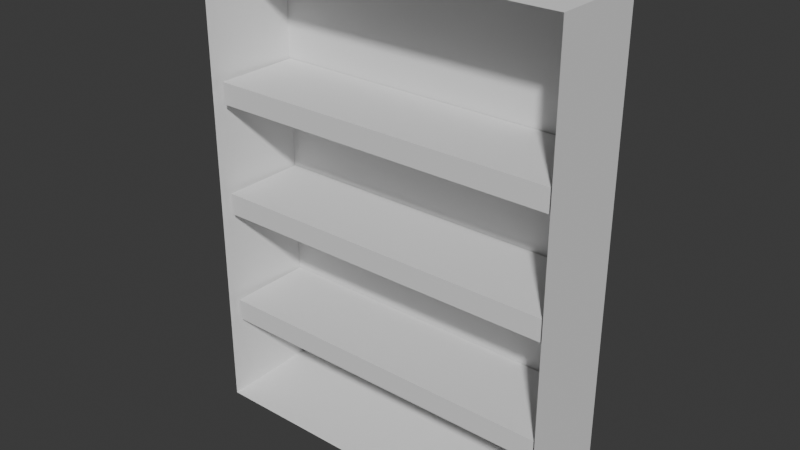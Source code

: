 # Source: bookshelf.blend  (saved by Blender 5.0.119; exported with 4.5.12 LTS)
import bpy
from mathutils import Matrix  # noqa: F401  (used for matrix-valued properties, if any)

bpy.ops.wm.read_factory_settings(use_empty=True)
scene = bpy.context.scene
scene.name = 'Scene'

# ---- collections
col_collection = bpy.data.collections.new('Collection'); scene.collection.children.link(col_collection)

# ---- world
world_world = bpy.data.worlds.new('World'); scene.world = world_world
world_world.use_nodes = True; world_world.node_tree.nodes.clear()
_N = world_world.node_tree.nodes; _L = world_world.node_tree.links
n0 = _N.new('ShaderNodeOutputWorld'); n0.name = 'World Output'; n0.location = (200, 100)
n1 = _N.new('ShaderNodeBackground'); n1.name = 'Background'; n1.location = (-200, 100)
n1.inputs[0].default_value = (0.05088, 0.05088, 0.05088, 1.0)
_L.new(n1.outputs[0], n0.inputs[0])
n0.is_active_output = True
world_world.color = (0.05088, 0.05088, 0.05088)
world_world.sun_shadow_jitter_overblur = 0.0

# ---- meshes
me_cube_004 = bpy.data.meshes.new('Cube.004')
me_cube_004.from_pydata([(-1.0, -1.0, -1.0), (-1.0, -1.0, 1.0), (-1.0, 1.0, -1.0), (-1.0, 1.0, 1.0), (1.0, -1.0, -1.0), (1.0, -1.0, 1.0), (1.0, 1.0, -1.0), (1.0, 1.0, 1.0), (-1.008, 1.022, -8.708), (-1.008, 1.022, 33.81), (-1.043, 1.074, -9.448), (-1.043, 1.074, 34.55), (0.975, 1.022, -8.708), (0.975, 1.022, 33.81), (1.01, 1.074, -9.448), (1.01, 1.074, 34.55), (0.02229, 1.074, -9.448), (0.02229, 1.074, 34.55), (0.02229, 1.022, -8.708), (0.02229, 1.022, 33.81), (-1.043, -1.141, -9.448), (-1.043, -1.141, 34.55), (1.01, -1.141, 34.55), (1.01, -1.141, -9.448), (0.02229, -1.141, -9.448), (0.02229, -1.141, 34.55), (-1.0, -1.0, 20.28), (-1.0, -1.0, 22.28), (-1.0, 1.0, 20.28), (-1.0, 1.0, 22.28), (1.0, -1.0, 20.28), (1.0, -1.0, 22.28), (1.0, 1.0, 20.28), (1.0, 1.0, 22.28), (-1.0, -1.0, 9.894), (-1.0, -1.0, 11.89), (-1.0, 1.0, 9.894), (-1.0, 1.0, 11.89), (1.0, -1.0, 9.894), (1.0, -1.0, 11.89), (1.0, 1.0, 9.894), (1.0, 1.0, 11.89)], [], [(0, 1, 3, 2), (2, 3, 7, 6), (6, 7, 5, 4), (4, 5, 1, 0), (2, 6, 4, 0), (7, 3, 1, 5), (20, 21, 11, 10), (16, 17, 15, 14), (14, 15, 22, 23), (18, 19, 9, 8), (16, 14, 23, 24), (17, 11, 21, 25), (15, 17, 25, 22), (10, 16, 24, 20), (12, 13, 19, 18), (10, 11, 17, 16), (8, 9, 21, 20), (13, 12, 23, 22), (12, 18, 24, 23), (9, 19, 25, 21), (18, 8, 20, 24), (19, 13, 22, 25), (26, 27, 29, 28), (28, 29, 33, 32), (32, 33, 31, 30), (30, 31, 27, 26), (28, 32, 30, 26), (33, 29, 27, 31), (34, 35, 37, 36), (36, 37, 41, 40), (40, 41, 39, 38), (38, 39, 35, 34), (36, 40, 38, 34), (41, 37, 35, 39)])
_uv = me_cube_004.uv_layers.new(name='UVMap')
_uv.uv.foreach_set('vector', [0.375, 0.0, 0.625, 0.0, 0.625, 0.25, 0.375, 0.25, 0.375, 0.25, 0.625, 0.25, 0.625, 0.5, 0.375, 0.5, 0.375, 0.5, 0.625, 0.5, 0.625, 0.75, 0.375, 0.75, 0.375, 0.75, 0.625, 0.75, 0.625, 1.0, 0.375, 1.0, 0.125, 0.5, 0.375, 0.5, 0.375, 0.75, 0.125, 0.75, 0.625, 0.5, 0.875, 0.5, 0.875, 0.75, 0.625, 0.75, 0.375, 0.0, 0.625, 0.0, 0.625, 0.25, 0.375, 0.25, 0.375, 0.3797, 0.625, 0.3797, 0.625, 0.5, 0.375, 0.5, 0.375, 0.5, 0.625, 0.5, 0.625, 0.75, 0.375, 0.75, 0.3792, 0.8703, 0.6208, 0.8703, 0.6208, 0.9958, 0.3792, 0.9958, 0.2547, 0.5, 0.375, 0.5, 0.375, 0.75, 0.2547, 0.75, 0.7453, 0.5, 0.875, 0.5, 0.875, 0.75, 0.7453, 0.75, 0.625, 0.5, 0.7453, 0.5, 0.7453, 0.75, 0.625, 0.75, 0.125, 0.5, 0.2547, 0.5, 0.2547, 0.75, 0.125, 0.75, 0.3792, 0.7542, 0.6208, 0.7542, 0.6208, 0.8703, 0.3792, 0.8703, 0.375, 0.25, 0.625, 0.25, 0.625, 0.3797, 0.375, 0.3797, 0.3792, 0.9958, 0.6208, 0.9958, 0.625, 1.0, 0.375, 1.0, 0.6208, 0.7542, 0.3792, 0.7542, 0.375, 0.75, 0.625, 0.75, 0.3792, 0.7542, 0.3792, 0.8703, 0.375, 0.8703, 0.375, 0.75, 0.6208, 0.9958, 0.6208, 0.8703, 0.625, 0.8703, 0.625, 1.0, 0.3792, 0.8703, 0.3792, 0.9958, 0.375, 1.0, 0.375, 0.8703, 0.6208, 0.8703, 0.6208, 0.7542, 0.625, 0.75, 0.625, 0.8703, 0.375, 0.0, 0.625, 0.0, 0.625, 0.25, 0.375, 0.25, 0.375, 0.25, 0.625, 0.25, 0.625, 0.5, 0.375, 0.5, 0.375, 0.5, 0.625, 0.5, 0.625, 0.75, 0.375, 0.75, 0.375, 0.75, 0.625, 0.75, 0.625, 1.0, 0.375, 1.0, 0.125, 0.5, 0.375, 0.5, 0.375, 0.75, 0.125, 0.75, 0.625, 0.5, 0.875, 0.5, 0.875, 0.75, 0.625, 0.75, 0.375, 0.0, 0.625, 0.0, 0.625, 0.25, 0.375, 0.25, 0.375, 0.25, 0.625, 0.25, 0.625, 0.5, 0.375, 0.5, 0.375, 0.5, 0.625, 0.5, 0.625, 0.75, 0.375, 0.75, 0.375, 0.75, 0.625, 0.75, 0.625, 1.0, 0.375, 1.0, 0.125, 0.5, 0.375, 0.5, 0.375, 0.75, 0.125, 0.75, 0.625, 0.5, 0.875, 0.5, 0.875, 0.75, 0.625, 0.75])
me_cube_004.update()

# ---- objects
ob_cube_003 = bpy.data.objects.new('Cube.003', me_cube_004)

# ---- transforms, parenting, visibility, modifiers, constraints
ob_cube_003.location = (-1.191, 1.906, 1.332)
ob_cube_003.scale = (1.15, 0.28, 0.07)

# ---- collection membership
col_collection.objects.link(ob_cube_003)

# ---- scene / render settings (as saved in the file)
scene.frame_start = 1; scene.frame_end = 250; scene.frame_set(1)
scene.render.engine = 'BLENDER_EEVEE_NEXT'
scene.render.bake_bias = 0.0
scene.render.bake_samples = 0
scene.cycles.sampling_pattern = 'TABULATED_SOBOL'
scene.eevee.use_volume_custom_range = False
bpy.context.view_layer.update()

# ---- added for rendering (the .blend has no active camera and no usable light): camera, sun
cam_auto = bpy.data.cameras.new('AutoCamera')
cam_auto.lens = 50.0
cam_auto.sensor_width = 36.0
cam_auto.clip_end = 1000.0
ob_auto_camera = bpy.data.objects.new('AutoCamera', cam_auto)
scene.collection.objects.link(ob_auto_camera)
ob_auto_camera.location = (2.42536, -2.46611, 5.1193)
ob_auto_camera.rotation_euler = (1.09748, -7.21219e-08, 0.694738)
scene.camera = ob_auto_camera
light_auto_sun = bpy.data.lights.new('AutoSun', 'SUN')
light_auto_sun.energy = 3.0
light_auto_sun.angle = 0.0523599
ob_auto_sun = bpy.data.objects.new('AutoSun', light_auto_sun)
scene.collection.objects.link(ob_auto_sun)
ob_auto_sun.rotation_euler = (0.872665, 0.174533, 0.523599)
bpy.context.view_layer.update()

